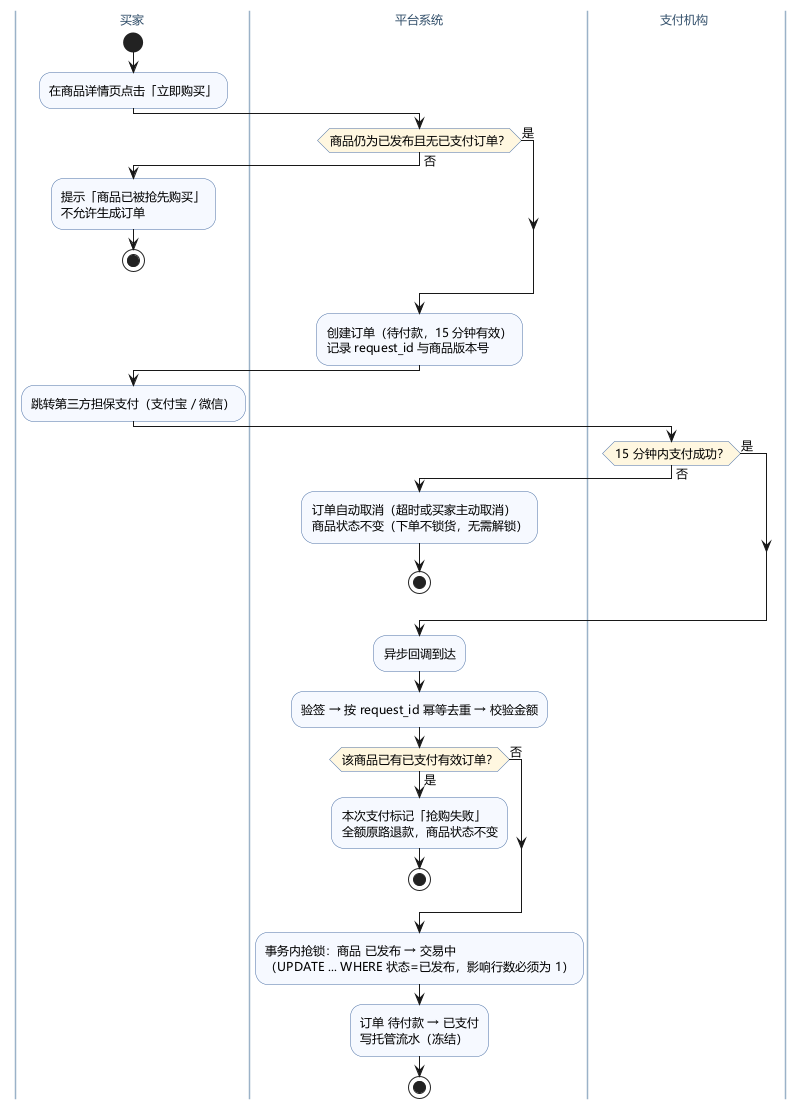

The diagram above was rendered by PlantUML. Its source (embedded in the PNG):
@startuml
' 实验二 · 二手交易系统 · 活动图 1/2：下单与支付（买家 · 平台 · 支付机构）
' 画法取舍：旧版把下单→支付→发货→收货→结算 15 步塞进一张单列竖图（388×1543），
'           贴进 A4 只剩中间一条、两侧全空。改法：①换泳道，把纵向流程摊成横向责任带；
'           ②按业务阶段拆成两张（本图到支付成功为止），每张比例接近 A4 版心。
skinparam defaultFontName "Microsoft YaHei"
skinparam defaultFontSize 12
skinparam shadowing false
skinparam swimlaneWidth 175
skinparam activity {
  BackgroundColor #F6F9FF
  BorderColor #4A6FA5
  DiamondBackgroundColor #FFF7E0
}
skinparam swimlane {
  BorderColor #9BB2C8
  BackgroundColor #FCFDFF
  TitleFontColor #33506B
}

|买家|
start
:在商品详情页点击「立即购买」;

|平台系统|
if (商品仍为已发布且无已支付订单？) then (否)
  |买家|
  :提示「商品已被抢先购买」\n不允许生成订单;
  stop
else (是)
endif

|平台系统|
:创建订单（待付款，15 分钟有效）\n记录 request_id 与商品版本号;

|买家|
:跳转第三方担保支付（支付宝 / 微信）;

|支付机构|
if (15 分钟内支付成功？) then (否)
  |平台系统|
  :订单自动取消（超时或买家主动取消）\n商品状态不变（下单不锁货，无需解锁）;
  stop
else (是)
endif
:异步回调到达;

|平台系统|
:验签 → 按 request_id 幂等去重 → 校验金额;
if (该商品已有已支付有效订单？) then (是)
  :本次支付标记「抢购失败」\n全额原路退款，商品状态不变;
  stop
else (否)
endif
:事务内抢锁：商品 已发布 → 交易中\n（UPDATE ... WHERE 状态=已发布，影响行数必须为 1）;
:订单 待付款 → 已支付\n写托管流水（冻结）;
stop

@enduml